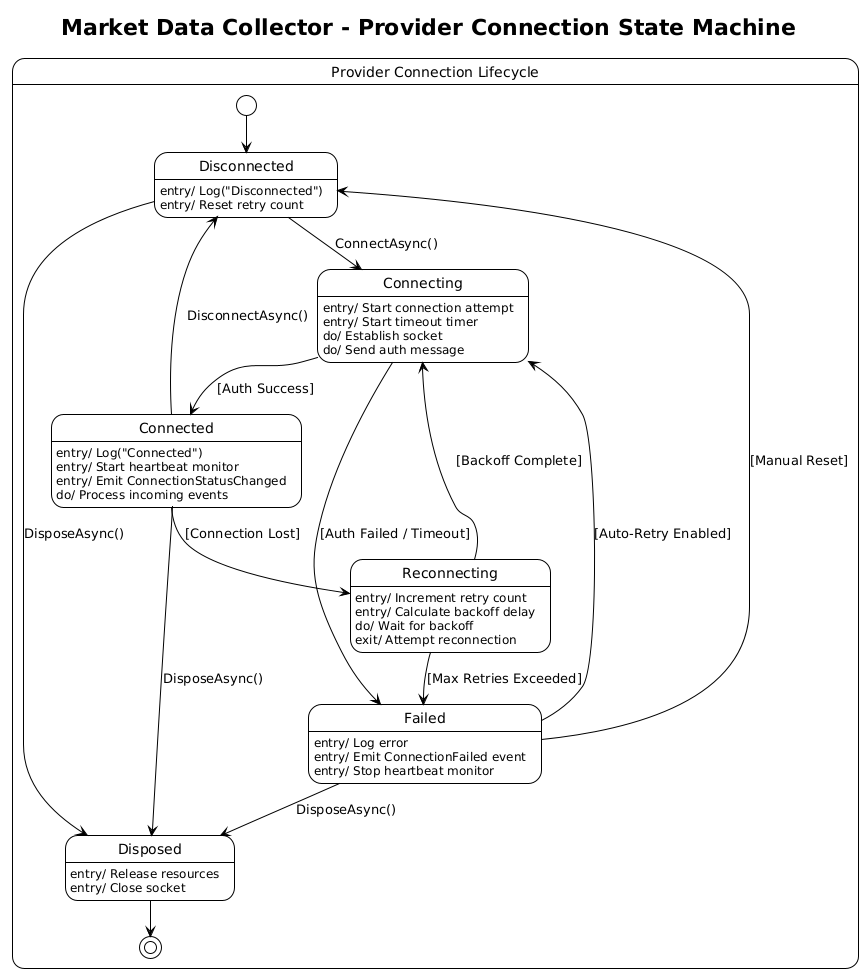

The diagram above was rendered by PlantUML. Its source (embedded in the PNG):
@startuml State Diagram - Provider Connection States
!theme plain

title Market Data Collector - Provider Connection State Machine

state "Provider Connection Lifecycle" as ProviderLC {

    [*] --> Disconnected

    state Disconnected {
        Disconnected : entry/ Log("Disconnected")
        Disconnected : entry/ Reset retry count
    }

    state Connecting {
        Connecting : entry/ Start connection attempt
        Connecting : entry/ Start timeout timer
        Connecting : do/ Establish socket
        Connecting : do/ Send auth message
    }

    state Connected {
        Connected : entry/ Log("Connected")
        Connected : entry/ Start heartbeat monitor
        Connected : entry/ Emit ConnectionStatusChanged
        Connected : do/ Process incoming events
    }

    state Reconnecting {
        Reconnecting : entry/ Increment retry count
        Reconnecting : entry/ Calculate backoff delay
        Reconnecting : do/ Wait for backoff
        Reconnecting : exit/ Attempt reconnection
    }

    state Failed {
        Failed : entry/ Log error
        Failed : entry/ Emit ConnectionFailed event
        Failed : entry/ Stop heartbeat monitor
    }

    state Disposed {
        Disposed : entry/ Release resources
        Disposed : entry/ Close socket
    }

    Disconnected --> Connecting : ConnectAsync()
    Connecting --> Connected : [Auth Success]
    Connecting --> Failed : [Auth Failed / Timeout]

    Connected --> Reconnecting : [Connection Lost]
    Connected --> Disconnected : DisconnectAsync()

    Reconnecting --> Connecting : [Backoff Complete]
    Reconnecting --> Failed : [Max Retries Exceeded]

    Failed --> Connecting : [Auto-Retry Enabled]
    Failed --> Disconnected : [Manual Reset]

    Disconnected --> Disposed : DisposeAsync()
    Failed --> Disposed : DisposeAsync()
    Connected --> Disposed : DisposeAsync()

    Disposed --> [*]
}

@enduml